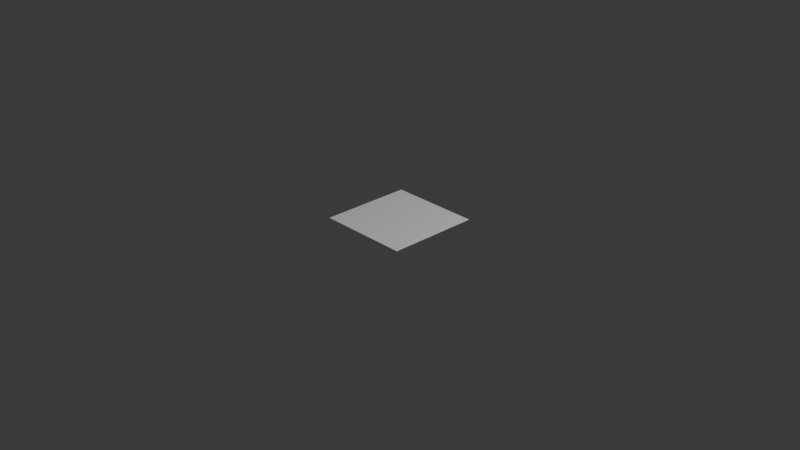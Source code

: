 # Source: quadratic_surface.blend  (saved by Blender 4.5.91; exported with 4.5.12 LTS)
import bpy
from mathutils import Matrix  # noqa: F401  (used for matrix-valued properties, if any)

bpy.ops.wm.read_factory_settings(use_empty=True)
scene = bpy.context.scene
scene.name = 'Scene'

# ---- collections
col_collection = bpy.data.collections.new('Collection'); scene.collection.children.link(col_collection)

# ---- node groups
ng_quadratic_surface = bpy.data.node_groups.new('Quadratic Surface', 'GeometryNodeTree')
_s = ng_quadratic_surface.interface.new_socket(name='Geometry', in_out='OUTPUT', socket_type='NodeSocketGeometry')
_s = ng_quadratic_surface.interface.new_socket(name='Geometry', in_out='INPUT', socket_type='NodeSocketGeometry')
_s = ng_quadratic_surface.interface.new_socket(name='Iteration', in_out='INPUT', socket_type='NodeSocketInt')
_s.min_value = 0
_s.max_value = 4
ng_quadratic_surface.is_modifier = True
_N = ng_quadratic_surface.nodes; _L = ng_quadratic_surface.links
n0 = _N.new('NodeGroupInput'); n0.name = 'Group Input'; n0.location = (-642, 2)
n1 = _N.new('NodeGroupOutput'); n1.name = 'Group Output'; n1.location = (1693, 147)
n2 = _N.new('GeometryNodeMeshCube'); n2.name = 'Cube'; n2.location = (-335, 139)
n3 = _N.new('GeometryNodeSplitToInstances'); n3.name = 'Split to Instances'; n3.location = (-65, 183)
n4 = _N.new('GeometryNodeExtrudeMesh'); n4.name = 'Extrude Mesh'; n4.location = (698, 323)
n5 = _N.new('GeometryNodeRepeatInput'); n5.name = 'Repeat Input'; n5.location = (218, 267)
n6 = _N.new('GeometryNodeRepeatOutput'); n6.name = 'Repeat Output'; n6.location = (973, 144)
n7 = _N.new('GeometryNodeInputPosition'); n7.name = 'Position'; n7.location = (235, -223)
n8 = _N.new('ShaderNodeSeparateXYZ'); n8.name = 'Separate XYZ'; n8.location = (486, -137)
n9 = _N.new('GeometryNodeDeleteGeometry'); n9.name = 'Delete Geometry'; n9.location = (1101, -158)
n10 = _N.new('ShaderNodeMath'); n10.name = 'Math'; n10.location = (814, -179)
n10.operation = 'MULTIPLY'
n10.inputs[1].default_value = -1.0
n11 = _N.new('GeometryNodeTransform'); n11.name = 'Transform Geometry'; n11.location = (1333, 12)
n11.inputs[1].default_value = (0.0, 0.0, -0.5)
n12 = _N.new('GeometryNodeRealizeInstances'); n12.name = 'Realize Instances'; n12.location = (1513, 63)
n5.pair_with_output(n6)
_L.new(n2.outputs[0], n3.inputs[0])
_L.new(n3.outputs[0], n5.inputs[1])
_L.new(n5.outputs[1], n4.inputs[0])
_L.new(n4.outputs[0], n6.inputs[0])
_L.new(n7.outputs[0], n8.inputs[0])
_L.new(n12.outputs[0], n1.inputs[0])
_L.new(n10.outputs[0], n9.inputs[1])
_L.new(n6.outputs[0], n9.inputs[0])
_L.new(n8.outputs[2], n10.inputs[0])
_L.new(n0.outputs[1], n5.inputs[0])
_L.new(n9.outputs[0], n11.inputs[0])
_L.new(n11.outputs[0], n12.inputs[0])
n1.is_active_output = True

# ---- world
world_world = bpy.data.worlds.new('World'); scene.world = world_world
world_world.use_nodes = True; world_world.node_tree.nodes.clear()
_N = world_world.node_tree.nodes; _L = world_world.node_tree.links
n0 = _N.new('ShaderNodeOutputWorld'); n0.name = 'World Output'; n0.location = (200, 100)
n1 = _N.new('ShaderNodeBackground'); n1.name = 'Background'; n1.location = (-200, 100)
n1.inputs[0].default_value = (0.05088, 0.05088, 0.05088, 1.0)
_L.new(n1.outputs[0], n0.inputs[0])
n0.is_active_output = True
world_world.color = (0.05088, 0.05088, 0.05088)
world_world.sun_shadow_jitter_overblur = 0.0

# ---- cameras
cam_camera = bpy.data.cameras.new('Camera')
cam_camera.clip_end = 100.0
cam_camera.ortho_scale = 7.314

# ---- lights
light_light = bpy.data.lights.new('Light', 'POINT')
light_light.energy = 1000.0
light_light.shadow_soft_size = 0.1

# ---- meshes
me_plane = bpy.data.meshes.new('Plane')
me_plane.from_pydata([(-1.0, -1.0, 0.0), (1.0, -1.0, 0.0), (-1.0, 1.0, 0.0), (1.0, 1.0, 0.0)], [], [(0, 1, 3, 2)])
_uv = me_plane.uv_layers.new(name='UVMap')
_uv.uv.foreach_set('vector', [0.0, 0.0, 1.0, 0.0, 1.0, 1.0, 0.0, 1.0])
me_plane.update()

# ---- objects
ob_light = bpy.data.objects.new('Light', light_light)
ob_camera = bpy.data.objects.new('Camera', cam_camera)
ob_plane = bpy.data.objects.new('Plane', me_plane)

# ---- transforms, parenting, visibility, modifiers, constraints
ob_light.location = (4.076, 1.005, 5.904)
ob_light.rotation_euler = (0.6503, 0.05522, 1.866)
ob_light.lock_rotations_4d = False
ob_light.empty_display_type = 'ARROWS'
ob_light.color = (0.0, 0.0, 0.0, 0.0)
ob_light.lineart.crease_threshold = 0.0
ob_camera.location = (7.359, -6.926, 4.958)
ob_camera.rotation_euler = (1.109, 0.0, 0.8149)
ob_camera.lock_rotations_4d = False
ob_camera.empty_display_type = 'ARROWS'
ob_camera.color = (0.0, 0.0, 0.0, 0.0)
ob_camera.display_type = 'WIRE'
ob_camera.lineart.crease_threshold = 0.0
ob_plane.location = (0.0, 0.0, 0.0)
_m = ob_plane.modifiers.new('GeometryNodes', 'NODES')
_m.node_group = ng_quadratic_surface
_m.open_named_attributes_panel = True

# ---- collection membership
col_collection.objects.link(ob_light)
col_collection.objects.link(ob_camera)
col_collection.objects.link(ob_plane)

# ---- scene / render settings (as saved in the file)
scene.camera = ob_camera
scene.frame_start = 1; scene.frame_end = 250; scene.frame_set(1)
scene.render.engine = 'BLENDER_EEVEE_NEXT'
scene.render.bake_bias = 0.0
scene.render.bake_samples = 0
scene.cycles.sampling_pattern = 'TABULATED_SOBOL'
scene.eevee.use_volume_custom_range = False
bpy.context.view_layer.update()
